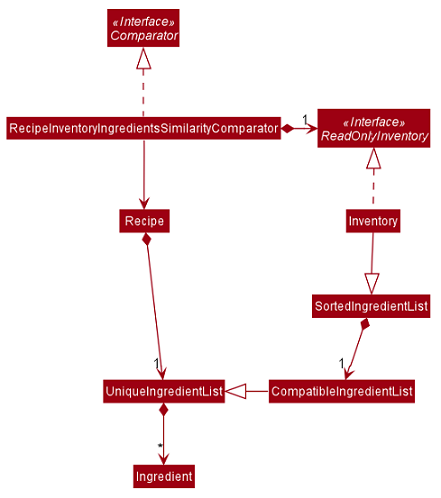

The diagram above was rendered by PlantUML. Its source (embedded in the PNG):
@startuml








skinparam BackgroundColor #FFFFFFF

skinparam Shadowing false

skinparam Class {
    FontColor #FFFFFF
    BorderThickness 1
    BorderColor #FFFFFF
    StereotypeFontColor #FFFFFF
    FontName Arial
}

skinparam Actor {
    BorderColor #000000
    Color #000000
    FontName Arial
}

skinparam Sequence {
    MessageAlign center
    BoxFontSize 15
    BoxPadding 0
    BoxFontColor #FFFFFF
    FontName Arial
}

skinparam Participant {
    FontColor #FFFFFFF
    Padding 20
}

skinparam MinClassWidth 50
skinparam ParticipantPadding 10
skinparam Shadowing false
skinparam DefaultTextAlignment center
skinparam packageStyle Rectangle

hide footbox
hide members
hide circle
skinparam arrowThickness 1.1
skinparam arrowColor #9D0012
skinparam classBackgroundColor #9D0012

Interface Comparator <<Interface>>
Class RecipeInventoryIngredientsSimilarityComparator
Interface ReadOnlyInventory <<Interface>>
Class Inventory
Class SortedIngredientList
Class CompatibleIngredientList
Class UniqueIngredientList
Class Recipe
Class Ingredient

RecipeInventoryIngredientsSimilarityComparator .up.|> Comparator
RecipeInventoryIngredientsSimilarityComparator -down-> Recipe
RecipeInventoryIngredientsSimilarityComparator *-right-> "1" ReadOnlyInventory

Inventory .up.|> ReadOnlyInventory
Inventory --|> SortedIngredientList
SortedIngredientList *--> "1" CompatibleIngredientList
CompatibleIngredientList -left-|> UniqueIngredientList
UniqueIngredientList *--> "*" Ingredient
Recipe *---> "1" UniqueIngredientList
@enduml